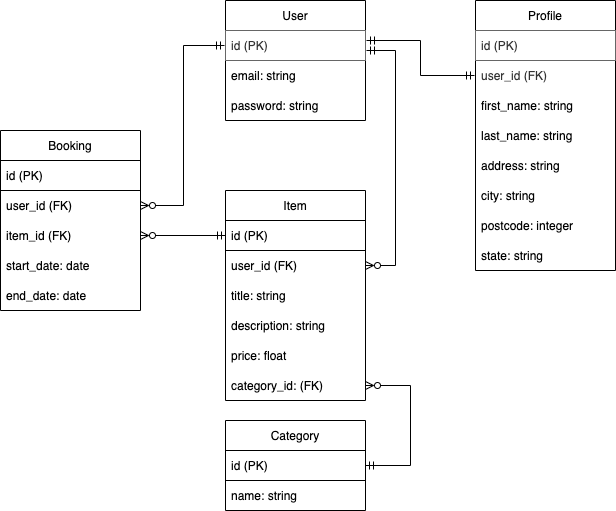

The diagram above was exported from draw.io. Its source (the exported page's mxGraphModel, read from the mxfile embedded in the PNG):
<mxGraphModel dx="1426" dy="656" grid="0" gridSize="10" guides="1" tooltips="1" connect="1" arrows="1" fold="1" page="1" pageScale="1" pageWidth="1100" pageHeight="850" background="none" math="0" shadow="0">
  <root>
    <mxCell id="0" />
    <mxCell id="1" parent="0" />
    <mxCell id="jE_Xm93bfVl2-20-4UNO-2" value="User" style="swimlane;fontStyle=0;childLayout=stackLayout;horizontal=1;startSize=30;horizontalStack=0;resizeParent=1;resizeParentMax=0;resizeLast=0;collapsible=1;marginBottom=0;" parent="1" vertex="1">
      <mxGeometry x="465" y="120" width="140" height="120" as="geometry">
        <mxRectangle x="330" y="130" width="60" height="30" as="alternateBounds" />
      </mxGeometry>
    </mxCell>
    <mxCell id="jE_Xm93bfVl2-20-4UNO-3" value="id (PK)" style="text;align=left;verticalAlign=middle;spacingLeft=4;spacingRight=4;overflow=hidden;points=[[0,0.5],[1,0.5]];portConstraint=eastwest;rotatable=0;perimeterSpacing=1;fillColor=none;fontColor=#333333;strokeColor=#666666;" parent="jE_Xm93bfVl2-20-4UNO-2" vertex="1">
      <mxGeometry y="30" width="140" height="30" as="geometry" />
    </mxCell>
    <mxCell id="jE_Xm93bfVl2-20-4UNO-4" value="email: string" style="text;strokeColor=none;fillColor=none;align=left;verticalAlign=middle;spacingLeft=4;spacingRight=4;overflow=hidden;points=[[0,0.5],[1,0.5]];portConstraint=eastwest;rotatable=0;" parent="jE_Xm93bfVl2-20-4UNO-2" vertex="1">
      <mxGeometry y="60" width="140" height="30" as="geometry" />
    </mxCell>
    <object label="password: string" Age="" id="jE_Xm93bfVl2-20-4UNO-5">
      <mxCell style="text;strokeColor=none;fillColor=none;align=left;verticalAlign=middle;spacingLeft=4;spacingRight=4;overflow=hidden;points=[[0,0.5],[1,0.5]];portConstraint=eastwest;rotatable=0;" parent="jE_Xm93bfVl2-20-4UNO-2" vertex="1">
        <mxGeometry y="90" width="140" height="30" as="geometry" />
      </mxCell>
    </object>
    <mxCell id="jE_Xm93bfVl2-20-4UNO-6" value="" style="edgeStyle=orthogonalEdgeStyle;rounded=0;orthogonalLoop=1;jettySize=auto;html=1;endArrow=ERmandOne;endFill=0;startArrow=ERzeroToMany;startFill=0;exitX=1;exitY=0.5;exitDx=0;exitDy=0;entryX=1;entryY=0.5;entryDx=0;entryDy=0;" parent="1" source="jE_Xm93bfVl2-20-4UNO-13" target="jE_Xm93bfVl2-20-4UNO-14" edge="1">
      <mxGeometry relative="1" as="geometry">
        <mxPoint x="425" y="590" as="targetPoint" />
        <Array as="points">
          <mxPoint x="650" y="505" />
          <mxPoint x="650" y="585" />
        </Array>
      </mxGeometry>
    </mxCell>
    <mxCell id="jE_Xm93bfVl2-20-4UNO-7" value="Item" style="swimlane;fontStyle=0;childLayout=stackLayout;horizontal=1;startSize=30;horizontalStack=0;resizeParent=1;resizeParentMax=0;resizeLast=0;collapsible=1;marginBottom=0;" parent="1" vertex="1">
      <mxGeometry x="465" y="310" width="140" height="210" as="geometry">
        <mxRectangle x="330" y="130" width="60" height="30" as="alternateBounds" />
      </mxGeometry>
    </mxCell>
    <mxCell id="jE_Xm93bfVl2-20-4UNO-8" value="id (PK)" style="text;strokeColor=default;fillColor=none;align=left;verticalAlign=middle;spacingLeft=4;spacingRight=4;overflow=hidden;points=[[0,0.5],[1,0.5]];portConstraint=eastwest;rotatable=0;" parent="jE_Xm93bfVl2-20-4UNO-7" vertex="1">
      <mxGeometry y="30" width="140" height="30" as="geometry" />
    </mxCell>
    <mxCell id="jE_Xm93bfVl2-20-4UNO-9" value="user_id (FK)" style="text;strokeColor=none;fillColor=none;align=left;verticalAlign=middle;spacingLeft=4;spacingRight=4;overflow=hidden;points=[[0,0.5],[1,0.5]];portConstraint=eastwest;rotatable=0;" parent="jE_Xm93bfVl2-20-4UNO-7" vertex="1">
      <mxGeometry y="60" width="140" height="30" as="geometry" />
    </mxCell>
    <mxCell id="jE_Xm93bfVl2-20-4UNO-10" value="title: string" style="text;strokeColor=none;fillColor=none;align=left;verticalAlign=middle;spacingLeft=4;spacingRight=4;overflow=hidden;points=[[0,0.5],[1,0.5]];portConstraint=eastwest;rotatable=0;" parent="jE_Xm93bfVl2-20-4UNO-7" vertex="1">
      <mxGeometry y="90" width="140" height="30" as="geometry" />
    </mxCell>
    <object label="description: string" Age="" id="jE_Xm93bfVl2-20-4UNO-11">
      <mxCell style="text;strokeColor=none;fillColor=none;align=left;verticalAlign=middle;spacingLeft=4;spacingRight=4;overflow=hidden;points=[[0,0.5],[1,0.5]];portConstraint=eastwest;rotatable=0;" parent="jE_Xm93bfVl2-20-4UNO-7" vertex="1">
        <mxGeometry y="120" width="140" height="30" as="geometry" />
      </mxCell>
    </object>
    <mxCell id="jE_Xm93bfVl2-20-4UNO-12" value="price: float" style="text;strokeColor=none;fillColor=none;align=left;verticalAlign=middle;spacingLeft=4;spacingRight=4;overflow=hidden;points=[[0,0.5],[1,0.5]];portConstraint=eastwest;rotatable=0;" parent="jE_Xm93bfVl2-20-4UNO-7" vertex="1">
      <mxGeometry y="150" width="140" height="30" as="geometry" />
    </mxCell>
    <mxCell id="jE_Xm93bfVl2-20-4UNO-13" value="category_id: (FK)" style="text;strokeColor=none;fillColor=none;align=left;verticalAlign=middle;spacingLeft=4;spacingRight=4;overflow=hidden;points=[[0,0.5],[1,0.5]];portConstraint=eastwest;rotatable=0;" parent="jE_Xm93bfVl2-20-4UNO-7" vertex="1">
      <mxGeometry y="180" width="140" height="30" as="geometry" />
    </mxCell>
    <mxCell id="jE_Xm93bfVl2-20-4UNO-14" value="Category" style="swimlane;fontStyle=0;childLayout=stackLayout;horizontal=1;startSize=30;horizontalStack=0;resizeParent=1;resizeParentMax=0;resizeLast=0;collapsible=1;marginBottom=0;" parent="1" vertex="1">
      <mxGeometry x="465" y="540" width="140" height="90" as="geometry">
        <mxRectangle x="330" y="130" width="60" height="30" as="alternateBounds" />
      </mxGeometry>
    </mxCell>
    <mxCell id="jE_Xm93bfVl2-20-4UNO-15" value="id (PK)" style="text;align=left;verticalAlign=middle;spacingLeft=4;spacingRight=4;overflow=hidden;points=[[0,0.5],[1,0.5]];portConstraint=eastwest;rotatable=0;strokeColor=default;fillColor=default;" parent="jE_Xm93bfVl2-20-4UNO-14" vertex="1">
      <mxGeometry y="30" width="140" height="30" as="geometry" />
    </mxCell>
    <mxCell id="jE_Xm93bfVl2-20-4UNO-16" value="name: string" style="text;strokeColor=none;fillColor=none;align=left;verticalAlign=middle;spacingLeft=4;spacingRight=4;overflow=hidden;points=[[0,0.5],[1,0.5]];portConstraint=eastwest;rotatable=0;" parent="jE_Xm93bfVl2-20-4UNO-14" vertex="1">
      <mxGeometry y="60" width="140" height="30" as="geometry" />
    </mxCell>
    <mxCell id="jE_Xm93bfVl2-20-4UNO-17" value="Profile" style="swimlane;fontStyle=0;childLayout=stackLayout;horizontal=1;startSize=30;horizontalStack=0;resizeParent=1;resizeParentMax=0;resizeLast=0;collapsible=1;marginBottom=0;" parent="1" vertex="1">
      <mxGeometry x="715" y="120" width="140" height="270" as="geometry">
        <mxRectangle x="330" y="130" width="60" height="30" as="alternateBounds" />
      </mxGeometry>
    </mxCell>
    <mxCell id="jE_Xm93bfVl2-20-4UNO-18" value="id (PK)" style="text;align=left;verticalAlign=middle;spacingLeft=4;spacingRight=4;overflow=hidden;points=[[0,0.5],[1,0.5]];portConstraint=eastwest;rotatable=0;perimeterSpacing=1;fillColor=none;fontColor=#333333;strokeColor=#666666;" parent="jE_Xm93bfVl2-20-4UNO-17" vertex="1">
      <mxGeometry y="30" width="140" height="30" as="geometry" />
    </mxCell>
    <mxCell id="jE_Xm93bfVl2-20-4UNO-19" value="user_id (FK)" style="text;align=left;verticalAlign=middle;spacingLeft=4;spacingRight=4;overflow=hidden;points=[[0,0.5],[1,0.5]];portConstraint=eastwest;rotatable=0;perimeterSpacing=1;fillColor=none;fontColor=#333333;strokeColor=none;" parent="jE_Xm93bfVl2-20-4UNO-17" vertex="1">
      <mxGeometry y="60" width="140" height="30" as="geometry" />
    </mxCell>
    <mxCell id="jE_Xm93bfVl2-20-4UNO-20" value="first_name: string" style="text;strokeColor=none;fillColor=none;align=left;verticalAlign=middle;spacingLeft=4;spacingRight=4;overflow=hidden;points=[[0,0.5],[1,0.5]];portConstraint=eastwest;rotatable=0;" parent="jE_Xm93bfVl2-20-4UNO-17" vertex="1">
      <mxGeometry y="90" width="140" height="30" as="geometry" />
    </mxCell>
    <mxCell id="jE_Xm93bfVl2-20-4UNO-21" value="last_name: string" style="text;strokeColor=none;fillColor=none;align=left;verticalAlign=middle;spacingLeft=4;spacingRight=4;overflow=hidden;points=[[0,0.5],[1,0.5]];portConstraint=eastwest;rotatable=0;" parent="jE_Xm93bfVl2-20-4UNO-17" vertex="1">
      <mxGeometry y="120" width="140" height="30" as="geometry" />
    </mxCell>
    <mxCell id="jE_Xm93bfVl2-20-4UNO-22" value="address: string" style="text;strokeColor=none;fillColor=none;align=left;verticalAlign=middle;spacingLeft=4;spacingRight=4;overflow=hidden;points=[[0,0.5],[1,0.5]];portConstraint=eastwest;rotatable=0;" parent="jE_Xm93bfVl2-20-4UNO-17" vertex="1">
      <mxGeometry y="150" width="140" height="30" as="geometry" />
    </mxCell>
    <mxCell id="jE_Xm93bfVl2-20-4UNO-23" value="city: string" style="text;strokeColor=none;fillColor=none;align=left;verticalAlign=middle;spacingLeft=4;spacingRight=4;overflow=hidden;points=[[0,0.5],[1,0.5]];portConstraint=eastwest;rotatable=0;" parent="jE_Xm93bfVl2-20-4UNO-17" vertex="1">
      <mxGeometry y="180" width="140" height="30" as="geometry" />
    </mxCell>
    <mxCell id="jE_Xm93bfVl2-20-4UNO-24" value="postcode: integer" style="text;strokeColor=none;fillColor=none;align=left;verticalAlign=middle;spacingLeft=4;spacingRight=4;overflow=hidden;points=[[0,0.5],[1,0.5]];portConstraint=eastwest;rotatable=0;" parent="jE_Xm93bfVl2-20-4UNO-17" vertex="1">
      <mxGeometry y="210" width="140" height="30" as="geometry" />
    </mxCell>
    <mxCell id="jE_Xm93bfVl2-20-4UNO-25" value="state: string" style="text;strokeColor=none;fillColor=none;align=left;verticalAlign=middle;spacingLeft=4;spacingRight=4;overflow=hidden;points=[[0,0.5],[1,0.5]];portConstraint=eastwest;rotatable=0;" parent="jE_Xm93bfVl2-20-4UNO-17" vertex="1">
      <mxGeometry y="240" width="140" height="30" as="geometry" />
    </mxCell>
    <mxCell id="jE_Xm93bfVl2-20-4UNO-26" style="edgeStyle=orthogonalEdgeStyle;rounded=0;orthogonalLoop=1;jettySize=auto;html=1;entryX=0;entryY=0.5;entryDx=0;entryDy=0;startArrow=ERmandOne;startFill=0;endArrow=ERmandOne;endFill=0;" parent="1" source="jE_Xm93bfVl2-20-4UNO-3" target="jE_Xm93bfVl2-20-4UNO-19" edge="1">
      <mxGeometry relative="1" as="geometry">
        <Array as="points">
          <mxPoint x="660" y="160" />
          <mxPoint x="660" y="195" />
        </Array>
      </mxGeometry>
    </mxCell>
    <mxCell id="jE_Xm93bfVl2-20-4UNO-27" value="Booking" style="swimlane;fontStyle=0;childLayout=stackLayout;horizontal=1;startSize=30;horizontalStack=0;resizeParent=1;resizeParentMax=0;resizeLast=0;collapsible=1;marginBottom=0;" parent="1" vertex="1">
      <mxGeometry x="240" y="250" width="140" height="180" as="geometry">
        <mxRectangle x="330" y="130" width="60" height="30" as="alternateBounds" />
      </mxGeometry>
    </mxCell>
    <mxCell id="jE_Xm93bfVl2-20-4UNO-28" value="id (PK)" style="text;strokeColor=default;fillColor=none;align=left;verticalAlign=middle;spacingLeft=4;spacingRight=4;overflow=hidden;points=[[0,0.5],[1,0.5]];portConstraint=eastwest;rotatable=0;" parent="jE_Xm93bfVl2-20-4UNO-27" vertex="1">
      <mxGeometry y="30" width="140" height="30" as="geometry" />
    </mxCell>
    <mxCell id="jE_Xm93bfVl2-20-4UNO-29" value="user_id (FK)" style="text;strokeColor=none;fillColor=none;align=left;verticalAlign=middle;spacingLeft=4;spacingRight=4;overflow=hidden;points=[[0,0.5],[1,0.5]];portConstraint=eastwest;rotatable=0;" parent="jE_Xm93bfVl2-20-4UNO-27" vertex="1">
      <mxGeometry y="60" width="140" height="30" as="geometry" />
    </mxCell>
    <mxCell id="jE_Xm93bfVl2-20-4UNO-30" value="item_id (FK)" style="text;strokeColor=none;fillColor=none;align=left;verticalAlign=middle;spacingLeft=4;spacingRight=4;overflow=hidden;points=[[0,0.5],[1,0.5]];portConstraint=eastwest;rotatable=0;" parent="jE_Xm93bfVl2-20-4UNO-27" vertex="1">
      <mxGeometry y="90" width="140" height="30" as="geometry" />
    </mxCell>
    <mxCell id="jE_Xm93bfVl2-20-4UNO-32" value="start_date: date" style="text;strokeColor=none;fillColor=none;align=left;verticalAlign=middle;spacingLeft=4;spacingRight=4;overflow=hidden;points=[[0,0.5],[1,0.5]];portConstraint=eastwest;rotatable=0;" parent="jE_Xm93bfVl2-20-4UNO-27" vertex="1">
      <mxGeometry y="120" width="140" height="30" as="geometry" />
    </mxCell>
    <mxCell id="jE_Xm93bfVl2-20-4UNO-33" value="end_date: date" style="text;strokeColor=none;fillColor=none;align=left;verticalAlign=middle;spacingLeft=4;spacingRight=4;overflow=hidden;points=[[0,0.5],[1,0.5]];portConstraint=eastwest;rotatable=0;" parent="jE_Xm93bfVl2-20-4UNO-27" vertex="1">
      <mxGeometry y="150" width="140" height="30" as="geometry" />
    </mxCell>
    <mxCell id="jE_Xm93bfVl2-20-4UNO-35" style="edgeStyle=orthogonalEdgeStyle;rounded=0;orthogonalLoop=1;jettySize=auto;html=1;entryX=1;entryY=0.5;entryDx=0;entryDy=0;endArrow=ERzeroToMany;endFill=0;startArrow=ERmandOne;startFill=0;" parent="1" source="jE_Xm93bfVl2-20-4UNO-3" target="jE_Xm93bfVl2-20-4UNO-9" edge="1">
      <mxGeometry relative="1" as="geometry">
        <Array as="points">
          <mxPoint x="635" y="170" />
          <mxPoint x="635" y="385" />
        </Array>
      </mxGeometry>
    </mxCell>
    <mxCell id="jE_Xm93bfVl2-20-4UNO-39" style="edgeStyle=orthogonalEdgeStyle;rounded=0;orthogonalLoop=1;jettySize=auto;html=1;entryX=1;entryY=0.5;entryDx=0;entryDy=0;startArrow=ERmandOne;startFill=0;endArrow=ERzeroToMany;endFill=0;" parent="1" source="jE_Xm93bfVl2-20-4UNO-8" target="jE_Xm93bfVl2-20-4UNO-30" edge="1">
      <mxGeometry relative="1" as="geometry" />
    </mxCell>
    <mxCell id="jE_Xm93bfVl2-20-4UNO-40" style="edgeStyle=orthogonalEdgeStyle;rounded=0;orthogonalLoop=1;jettySize=auto;html=1;entryX=1;entryY=0.5;entryDx=0;entryDy=0;startArrow=ERmandOne;startFill=0;endArrow=ERzeroToMany;endFill=0;" parent="1" source="jE_Xm93bfVl2-20-4UNO-3" target="jE_Xm93bfVl2-20-4UNO-29" edge="1">
      <mxGeometry relative="1" as="geometry">
        <Array as="points">
          <mxPoint x="423" y="165" />
          <mxPoint x="423" y="325" />
        </Array>
      </mxGeometry>
    </mxCell>
  </root>
</mxGraphModel>